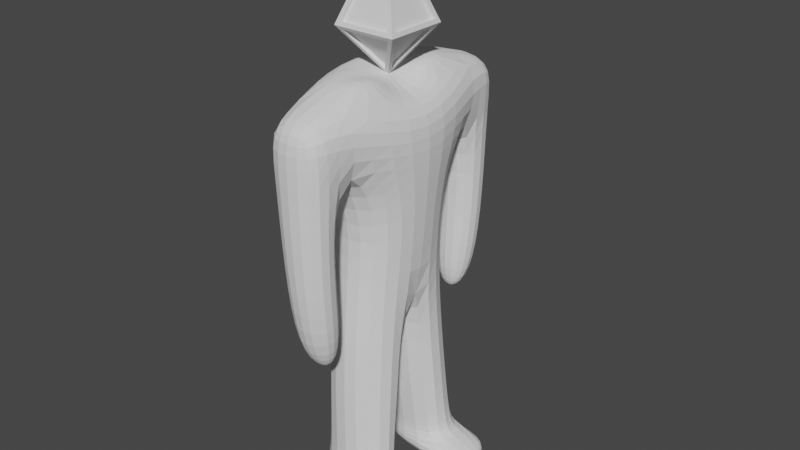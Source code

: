 # Source: Boss1.blend  (saved by Blender 3.6.11; exported with 4.5.12 LTS)
import bpy
from mathutils import Matrix  # noqa: F401  (used for matrix-valued properties, if any)

bpy.ops.wm.read_factory_settings(use_empty=True)
scene = bpy.context.scene
scene.name = 'Scene'

# ---- collections
col_collection = bpy.data.collections.new('Collection'); scene.collection.children.link(col_collection)

# ---- world
world_world = bpy.data.worlds.new('World'); scene.world = world_world
world_world.use_nodes = True; world_world.node_tree.nodes.clear()
_N = world_world.node_tree.nodes; _L = world_world.node_tree.links
n0 = _N.new('ShaderNodeOutputWorld'); n0.name = 'World Output'; n0.location = (300, 300)
n1 = _N.new('ShaderNodeBackground'); n1.name = 'Background'; n1.location = (10, 300)
n1.inputs[0].default_value = (0.05088, 0.05088, 0.05088, 1.0)
_L.new(n1.outputs[0], n0.inputs[0])
n0.is_active_output = True
world_world.color = (0.05088, 0.05088, 0.05088)
world_world.use_sun_shadow = False
world_world.sun_shadow_jitter_overblur = 0.0

# ---- meshes
me_cube_003 = bpy.data.meshes.new('Cube.003')
me_cube_003.from_pydata([(-0.4096, 0.8042, -0.4708), (-0.3682, 1.531, 1.402), (0.4096, 0.8042, -0.4708), (0.375, 1.514, 1.402), (-0.5964, 0.0, -0.0355), (-0.6691, 0.0, 1.651), (0.5964, 0.0, -0.0355), (0.6691, 0.0, 0.9104), (0.3169, 0.8855, -1.544), (-0.4072, 0.8855, -1.554), (0.499, 0.0, -1.656), (-0.5893, 0.0, -1.666), (0.3435, 1.034, -3.118), (-0.3967, 1.034, -3.118), (0.5377, 0.1039, -3.118), (-0.5909, 0.1039, -3.118), (-0.558, 0.3609, -4.579), (0.5424, 0.2495, -4.579), (-0.3997, 1.119, -4.579), (0.5223, 1.168, -4.579), (-0.3376, 1.274, 0.5763), (0.3394, 1.259, 0.5765), (0.6691, 0.0, 0.1956), (-0.6691, 0.0, 0.7308), (-0.3621, 1.96, 1.212), (0.3811, 1.943, 1.212), (-0.3275, 1.987, 0.5865), (0.3495, 1.971, 0.5867), (-0.2352, 1.218, -2.011), (0.2901, 1.206, -2.011), (-0.2267, 1.818, -2.054), (0.2985, 1.805, -2.054), (-0.06026, 1.345, -2.437), (0.1189, 1.341, -2.437), (-0.05819, 1.491, -2.448), (0.121, 1.487, -2.448), (-0.2648, 1.339, -0.7994), (0.3129, 1.326, -0.7993), (-0.256, 1.964, -0.8797), (0.3218, 1.951, -0.8796), (-0.558, 0.3609, -4.957), (0.5424, 0.2495, -4.963), (-0.3997, 1.119, -4.957), (0.5223, 1.168, -4.963), (0.9891, 0.263, -4.683), (0.8886, 1.146, -4.683), (0.9891, 0.263, -4.963), (0.8886, 1.146, -4.963), (0.4822, 0.2871, -4.426), (0.45, 1.104, -4.426), (-0.3582, 1.065, -4.426), (-0.5019, 0.377, -4.426), (-0.2795, 0.0, 1.488), (-0.1552, 0.8047, 1.576), (0.1552, 0.8047, 1.576), (0.2795, 0.0, 1.023), (-0.2173, 0.4023, 1.542), (-1.49e-08, 0.8047, 1.506), (0.2173, 0.4023, 1.542), (0.0, 0.0, 1.44), (-7.451e-09, 0.4023, 1.473)], [], [(23, 5, 1, 20), (1, 3, 25, 24), (21, 3, 7, 22), (1, 5, 52, 56, 53), (2, 6, 10, 8), (11, 9, 13, 15), (4, 0, 9, 11), (0, 2, 8, 9), (17, 16, 40, 41), (9, 8, 12, 13), (10, 11, 15, 14), (8, 10, 14, 12), (48, 51, 16, 17), (49, 48, 17, 19), (51, 50, 18, 16), (50, 49, 19, 18), (2, 21, 22, 6), (0, 20, 21, 2), (4, 23, 20, 0), (26, 24, 25, 27), (3, 21, 27, 25), (20, 1, 24, 26), (37, 36, 28, 29), (28, 30, 34, 32), (36, 38, 30, 28), (38, 39, 31, 30), (39, 37, 29, 31), (33, 32, 34, 35), (30, 31, 35, 34), (31, 29, 33, 35), (29, 28, 32, 33), (27, 21, 37, 39), (26, 27, 39, 38), (20, 26, 38, 36), (21, 20, 36, 37), (42, 43, 41, 40), (41, 43, 47, 46), (18, 19, 43, 42), (16, 18, 42, 40), (45, 44, 46, 47), (43, 19, 45, 47), (19, 17, 44, 45), (17, 41, 46, 44), (13, 12, 49, 50), (15, 13, 50, 51), (12, 14, 48, 49), (14, 15, 51, 48), (60, 56, 52, 59), (7, 3, 54, 58, 55), (3, 1, 53, 57, 54), (58, 60, 59, 55), (54, 57, 60, 58), (57, 53, 56, 60)])
_uv = me_cube_003.uv_layers.new(name='UVMap')
_uv.uv.foreach_set('vector', [0.4821, 0.125, 0.5962, 0.125, 0.625, 0.25, 0.4821, 0.25, 0.875, 0.5, 0.625, 0.5, 0.625, 0.5, 0.875, 0.5, 0.4821, 0.5, 0.625, 0.5, 0.5613, 0.625, 0.4046, 0.625, 0.625, 0.25, 0.5962, 0.125, 0.625, 0.125, 0.625, 0.1875, 0.625, 0.25, 0.375, 0.5, 0.375, 0.625, 0.375, 0.625, 0.375, 0.5, 0.375, 0.125, 0.375, 0.25, 0.375, 0.25, 0.375, 0.125, 0.375, 0.125, 0.375, 0.25, 0.375, 0.25, 0.375, 0.125, 0.375, 0.25, 0.375, 0.5, 0.375, 0.5, 0.375, 0.25, 0.0, 0.0, 0.0, 0.0, 0.0, 0.0, 0.0, 0.0, 0.375, 0.25, 0.375, 0.5, 0.375, 0.5, 0.375, 0.25, 0.0, 0.0, 0.0, 0.0, 0.0, 0.0, 0.0, 0.0, 0.375, 0.5, 0.375, 0.625, 0.375, 0.625, 0.375, 0.5, 0.0, 0.0, 0.0, 0.0, 0.0, 0.0, 0.0, 0.0, 0.375, 0.5, 0.375, 0.625, 0.375, 0.625, 0.375, 0.5, 0.375, 0.125, 0.375, 0.25, 0.375, 0.25, 0.375, 0.125, 0.375, 0.25, 0.375, 0.5, 0.375, 0.5, 0.375, 0.25, 0.375, 0.5, 0.4821, 0.5, 0.4046, 0.625, 0.375, 0.625, 0.375, 0.25, 0.4821, 0.25, 0.4821, 0.5, 0.375, 0.5, 0.375, 0.125, 0.4821, 0.125, 0.4821, 0.25, 0.375, 0.25, 0.4821, 0.25, 0.625, 0.25, 0.625, 0.5, 0.4821, 0.5, 0.625, 0.5, 0.4821, 0.5, 0.4821, 0.5, 0.625, 0.5, 0.4821, 0.25, 0.625, 0.25, 0.625, 0.25, 0.4821, 0.25, 0.4821, 0.5, 0.4821, 0.25, 0.4821, 0.25, 0.4821, 0.5, 0.4821, 0.25, 0.4821, 0.25, 0.4821, 0.25, 0.4821, 0.25, 0.4821, 0.25, 0.4821, 0.25, 0.4821, 0.25, 0.4821, 0.25, 0.4821, 0.25, 0.4821, 0.5, 0.4821, 0.5, 0.4821, 0.25, 0.4821, 0.5, 0.4821, 0.5, 0.4821, 0.5, 0.4821, 0.5, 0.4821, 0.5, 0.4821, 0.25, 0.4821, 0.25, 0.4821, 0.5, 0.4821, 0.25, 0.4821, 0.5, 0.4821, 0.5, 0.4821, 0.25, 0.4821, 0.5, 0.4821, 0.5, 0.4821, 0.5, 0.4821, 0.5, 0.4821, 0.5, 0.4821, 0.25, 0.4821, 0.25, 0.4821, 0.5, 0.4821, 0.5, 0.4821, 0.5, 0.4821, 0.5, 0.4821, 0.5, 0.4821, 0.25, 0.4821, 0.5, 0.4821, 0.5, 0.4821, 0.25, 0.4821, 0.25, 0.4821, 0.25, 0.4821, 0.25, 0.4821, 0.25, 0.4821, 0.5, 0.4821, 0.25, 0.4821, 0.25, 0.4821, 0.5, 0.375, 0.25, 0.375, 0.5, 0.0, 0.0, 0.375, 0.125, 0.0, 0.0, 0.375, 0.5, 0.375, 0.5, 0.0, 0.0, 0.375, 0.25, 0.375, 0.5, 0.375, 0.5, 0.375, 0.25, 0.375, 0.125, 0.375, 0.25, 0.375, 0.25, 0.375, 0.125, 0.375, 0.5, 0.375, 0.625, 0.375, 0.6155, 0.375, 0.5, 0.375, 0.5, 0.375, 0.5, 0.375, 0.5, 0.375, 0.5, 0.375, 0.5, 0.375, 0.625, 0.375, 0.625, 0.375, 0.5, 0.0, 0.0, 0.0, 0.0, 0.0, 0.0, 0.0, 0.0, 0.375, 0.25, 0.375, 0.5, 0.375, 0.5, 0.375, 0.25, 0.375, 0.125, 0.375, 0.25, 0.375, 0.25, 0.375, 0.125, 0.375, 0.5, 0.375, 0.625, 0.375, 0.625, 0.375, 0.5, 0.0, 0.0, 0.0, 0.0, 0.0, 0.0, 0.0, 0.0, 0.75, 0.5625, 0.875, 0.5625, 0.875, 0.625, 0.75, 0.625, 0.5613, 0.625, 0.625, 0.5, 0.625, 0.5, 0.625, 0.5625, 0.625, 0.625, 0.625, 0.5, 0.875, 0.5, 0.875, 0.5, 0.75, 0.5, 0.625, 0.5, 0.625, 0.5625, 0.75, 0.5625, 0.75, 0.625, 0.625, 0.625, 0.625, 0.5, 0.75, 0.5, 0.75, 0.5625, 0.625, 0.5625, 0.75, 0.5, 0.875, 0.5, 0.875, 0.5625, 0.75, 0.5625])
me_cube_003.update()
me_cube_004 = bpy.data.meshes.new('Cube.004')
me_cube_004.from_pydata([(0.0, -0.1416, -0.8236), (0.0, -0.1284, 2.366), (-0.826, -0.9544, 0.3572), (-0.826, 0.9544, 0.3572), (0.9544, 0.826, 0.3572), (0.826, -0.9544, 0.3572), (-0.7833, -0.9249, 0.1526), (0.1284, 0.0, 2.366), (0.9544, -0.826, 0.3572), (0.0, 0.1284, 2.366), (0.7833, -0.9249, 0.1526), (0.9249, 0.7833, 0.1526), (0.1416, 0.0, -0.8236), (-0.9544, -0.826, 0.3572), (0.9249, -0.7833, 0.1526), (0.826, 0.9544, 0.3572), (1.0, -1.0, 0.2462), (-0.1416, 0.0, -0.8236), (-0.1284, 0.0, 2.366), (0.7833, 0.9249, 0.1526), (-0.9544, 0.826, 0.3572), (-0.9249, -0.7833, 0.1526), (0.0, 0.0, 2.679), (-0.9249, 0.7833, 0.1526), (0.0, 0.1416, -0.8236), (-1.0, -1.0, 0.2462), (-0.7833, 0.9249, 0.1526), (-1.0, 1.0, 0.2462), (1.0, 1.0, 0.2462), (0.0, 0.0, -1.0), (-0.826, -0.8613, 0.3189), (0.0, -0.03527, 2.328), (0.826, -0.8613, 0.3189), (0.03527, 0.0, 2.328), (0.8613, -0.826, 0.3189), (0.8613, 0.826, 0.3189), (-5.993e-10, -0.06305, -0.7606), (-0.7833, -0.8464, 0.2156), (0.7833, -0.8464, 0.2156), (0.8464, 0.7833, 0.2156), (0.8464, -0.7833, 0.2156), (0.06305, 0.0, -0.7606), (0.0, 0.03527, 2.328), (0.826, 0.8613, 0.3189), (-0.826, 0.8613, 0.3189), (-0.8613, -0.826, 0.3189), (-0.03527, 0.0, 2.328), (-0.8613, 0.826, 0.3189), (-0.06305, -5.993e-10, -0.7606), (-0.8464, -0.7833, 0.2156), (-0.8464, 0.7833, 0.2156), (-0.7833, 0.8464, 0.2156), (0.7833, 0.8464, 0.2156), (0.0, 0.06305, -0.7606)], [], [(0, 10, 38, 36), (17, 21, 49, 48), (7, 8, 34, 33), (24, 26, 51, 53), (10, 6, 37, 38), (14, 12, 41, 40), (26, 19, 52, 51), (6, 0, 36, 37), (2, 1, 22, 25), (1, 5, 16, 22), (5, 2, 25, 16), (8, 7, 22, 16), (7, 4, 28, 22), (4, 8, 16, 28), (0, 6, 25, 29), (6, 10, 16, 25), (10, 0, 29, 16), (14, 11, 28, 16), (11, 12, 29, 28), (12, 14, 16, 29), (15, 9, 22, 28), (9, 3, 27, 22), (3, 15, 28, 27), (18, 13, 25, 22), (20, 18, 22, 27), (13, 20, 27, 25), (21, 17, 29, 25), (23, 21, 25, 27), (17, 23, 27, 29), (19, 26, 27, 28), (26, 24, 29, 27), (24, 19, 28, 29), (45, 46, 47), (44, 42, 43), (35, 33, 34), (32, 31, 30), (36, 38, 37), (41, 39, 40), (53, 51, 52), (48, 49, 50), (19, 24, 53, 52), (4, 7, 33, 35), (21, 23, 50, 49), (1, 2, 30, 31), (13, 18, 46, 45), (8, 4, 35, 34), (23, 17, 48, 50), (5, 1, 31, 32), (18, 20, 47, 46), (9, 15, 43, 42), (2, 5, 32, 30), (20, 13, 45, 47), (3, 9, 42, 44), (11, 14, 40, 39), (15, 3, 44, 43), (12, 11, 39, 41)])
_uv = me_cube_004.uv_layers.new(name='UVMap')
_uv.uv.foreach_set('vector', [0.3927, 0.7677, 0.4906, 0.7677, 0.4906, 0.7677, 0.3927, 0.7677, 0.3927, 0.0177, 0.4906, 0.0177, 0.4906, 0.0177, 0.3927, 0.0177, 0.609, 0.734, 0.5057, 0.734, 0.5057, 0.734, 0.609, 0.734, 0.3927, 0.2677, 0.4906, 0.2677, 0.4906, 0.2677, 0.3927, 0.2677, 0.4906, 0.7677, 0.4906, 0.9635, 0.4906, 0.9635, 0.4906, 0.7677, 0.4906, 0.7135, 0.3927, 0.5177, 0.3927, 0.5177, 0.4906, 0.7135, 0.4906, 0.2677, 0.4906, 0.4635, 0.4906, 0.4635, 0.4906, 0.2677, 0.4906, 0.9635, 0.3927, 0.7677, 0.3927, 0.7677, 0.4906, 0.9635, 0.5057, 0.984, 0.609, 0.984, 0.625, 1.0, 0.5, 1.0, 0.609, 0.984, 0.5057, 0.7775, 0.5, 0.75, 0.625, 1.0, 0.5057, 0.7775, 0.5057, 0.984, 0.5, 1.0, 0.5, 0.75, 0.5057, 0.734, 0.609, 0.734, 0.625, 0.75, 0.5, 0.75, 0.609, 0.734, 0.5057, 0.5275, 0.5, 0.5, 0.625, 0.75, 0.5057, 0.5275, 0.5057, 0.734, 0.5, 0.75, 0.5, 0.5, 0.3927, 0.7677, 0.4906, 0.9635, 0.5, 1.0, 0.375, 0.75, 0.4906, 0.9635, 0.4906, 0.7677, 0.5, 0.75, 0.5, 1.0, 0.4906, 0.7677, 0.3927, 0.7677, 0.375, 0.75, 0.5, 0.75, 0.4906, 0.7135, 0.4906, 0.5177, 0.5, 0.5, 0.5, 0.75, 0.4906, 0.5177, 0.3927, 0.5177, 0.375, 0.5, 0.5, 0.5, 0.3927, 0.5177, 0.4906, 0.7135, 0.5, 0.75, 0.375, 0.5, 0.5057, 0.484, 0.609, 0.484, 0.625, 0.5, 0.5, 0.5, 0.609, 0.484, 0.5057, 0.2775, 0.5, 0.25, 0.625, 0.5, 0.5057, 0.2775, 0.5057, 0.484, 0.5, 0.5, 0.5, 0.25, 0.609, 0.234, 0.5057, 0.02745, 0.5, 0.0, 0.625, 0.25, 0.5057, 0.234, 0.609, 0.234, 0.625, 0.25, 0.5, 0.25, 0.5057, 0.02745, 0.5057, 0.234, 0.5, 0.25, 0.5, 0.0, 0.4906, 0.0177, 0.3927, 0.0177, 0.375, 0.0, 0.5, 0.0, 0.4906, 0.2135, 0.4906, 0.0177, 0.5, 0.0, 0.5, 0.25, 0.3927, 0.0177, 0.4906, 0.2135, 0.5, 0.25, 0.375, 0.0, 0.4906, 0.4635, 0.4906, 0.2677, 0.5, 0.25, 0.5, 0.5, 0.4906, 0.2677, 0.3927, 0.2677, 0.375, 0.25, 0.5, 0.25, 0.3927, 0.2677, 0.4906, 0.4635, 0.5, 0.5, 0.375, 0.25, 0.5057, 0.02745, 0.609, 0.234, 0.5057, 0.234, 0.5057, 0.2775, 0.609, 0.484, 0.5057, 0.484, 0.5057, 0.5275, 0.609, 0.734, 0.5057, 0.734, 0.5057, 0.7775, 0.609, 0.984, 0.5057, 0.984, 0.3927, 0.7677, 0.4906, 0.7677, 0.4906, 0.9635, 0.3927, 0.5177, 0.4906, 0.5177, 0.4906, 0.7135, 0.3927, 0.2677, 0.4906, 0.2677, 0.4906, 0.4635, 0.3927, 0.0177, 0.4906, 0.0177, 0.4906, 0.2135, 0.4906, 0.4635, 0.3927, 0.2677, 0.3927, 0.2677, 0.4906, 0.4635, 0.5057, 0.5275, 0.609, 0.734, 0.609, 0.734, 0.5057, 0.5275, 0.4906, 0.0177, 0.4906, 0.2135, 0.4906, 0.2135, 0.4906, 0.0177, 0.609, 0.984, 0.5057, 0.984, 0.5057, 0.984, 0.609, 0.984, 0.5057, 0.02745, 0.609, 0.234, 0.609, 0.234, 0.5057, 0.02745, 0.5057, 0.734, 0.5057, 0.5275, 0.5057, 0.5275, 0.5057, 0.734, 0.4906, 0.2135, 0.3927, 0.0177, 0.3927, 0.0177, 0.4906, 0.2135, 0.5057, 0.7775, 0.609, 0.984, 0.609, 0.984, 0.5057, 0.7775, 0.609, 0.234, 0.5057, 0.234, 0.5057, 0.234, 0.609, 0.234, 0.609, 0.484, 0.5057, 0.484, 0.5057, 0.484, 0.609, 0.484, 0.5057, 0.984, 0.5057, 0.7775, 0.5057, 0.7775, 0.5057, 0.984, 0.5057, 0.234, 0.5057, 0.02745, 0.5057, 0.02745, 0.5057, 0.234, 0.5057, 0.2775, 0.609, 0.484, 0.609, 0.484, 0.5057, 0.2775, 0.4906, 0.5177, 0.4906, 0.7135, 0.4906, 0.7135, 0.4906, 0.5177, 0.5057, 0.484, 0.5057, 0.2775, 0.5057, 0.2775, 0.5057, 0.484, 0.3927, 0.5177, 0.4906, 0.5177, 0.4906, 0.5177, 0.3927, 0.5177])
me_cube_004.update()

# ---- objects
ob_cube = bpy.data.objects.new('Cube', me_cube_003)
ob_cube_001 = bpy.data.objects.new('Cube.001', me_cube_004)

# ---- transforms, parenting, visibility, modifiers, constraints
ob_cube.location = (0.0, 0.0, 0.0)
ob_cube.scale = (1.275, 1.0, 1.0)
_m = ob_cube.modifiers.new('Mirror', 'MIRROR')
_m.use_axis = (False, True, False)
_m.use_clip = True
_m = ob_cube.modifiers.new('Subdivision', 'SUBSURF')
ob_cube_001.location = (0.0, 0.0, 1.947)
ob_cube_001.scale = (0.4877, 0.4877, 0.5562)

# ---- collection membership
col_collection.objects.link(ob_cube)
col_collection.objects.link(ob_cube_001)

# ---- scene / render settings (as saved in the file)
scene.frame_start = 1; scene.frame_end = 250; scene.frame_set(27)
scene.render.engine = 'BLENDER_EEVEE_NEXT'
scene.cycles.sampling_pattern = 'TABULATED_SOBOL'
scene.view_settings.view_transform = 'Filmic'
bpy.context.view_layer.update()

# ---- added for rendering (the .blend has no active camera and no usable light): camera, sun
cam_auto = bpy.data.cameras.new('AutoCamera')
cam_auto.lens = 50.0
cam_auto.sensor_width = 36.0
cam_auto.clip_end = 1000.0
ob_auto_camera = bpy.data.objects.new('AutoCamera', cam_auto)
scene.collection.objects.link(ob_auto_camera)
ob_auto_camera.location = (9.02134, -10.5807, 6.29035)
ob_auto_camera.rotation_euler = (1.09748, -7.21219e-08, 0.694738)
scene.camera = ob_auto_camera
light_auto_sun = bpy.data.lights.new('AutoSun', 'SUN')
light_auto_sun.energy = 3.0
light_auto_sun.angle = 0.0523599
ob_auto_sun = bpy.data.objects.new('AutoSun', light_auto_sun)
scene.collection.objects.link(ob_auto_sun)
ob_auto_sun.rotation_euler = (0.872665, 0.174533, 0.523599)
bpy.context.view_layer.update()
